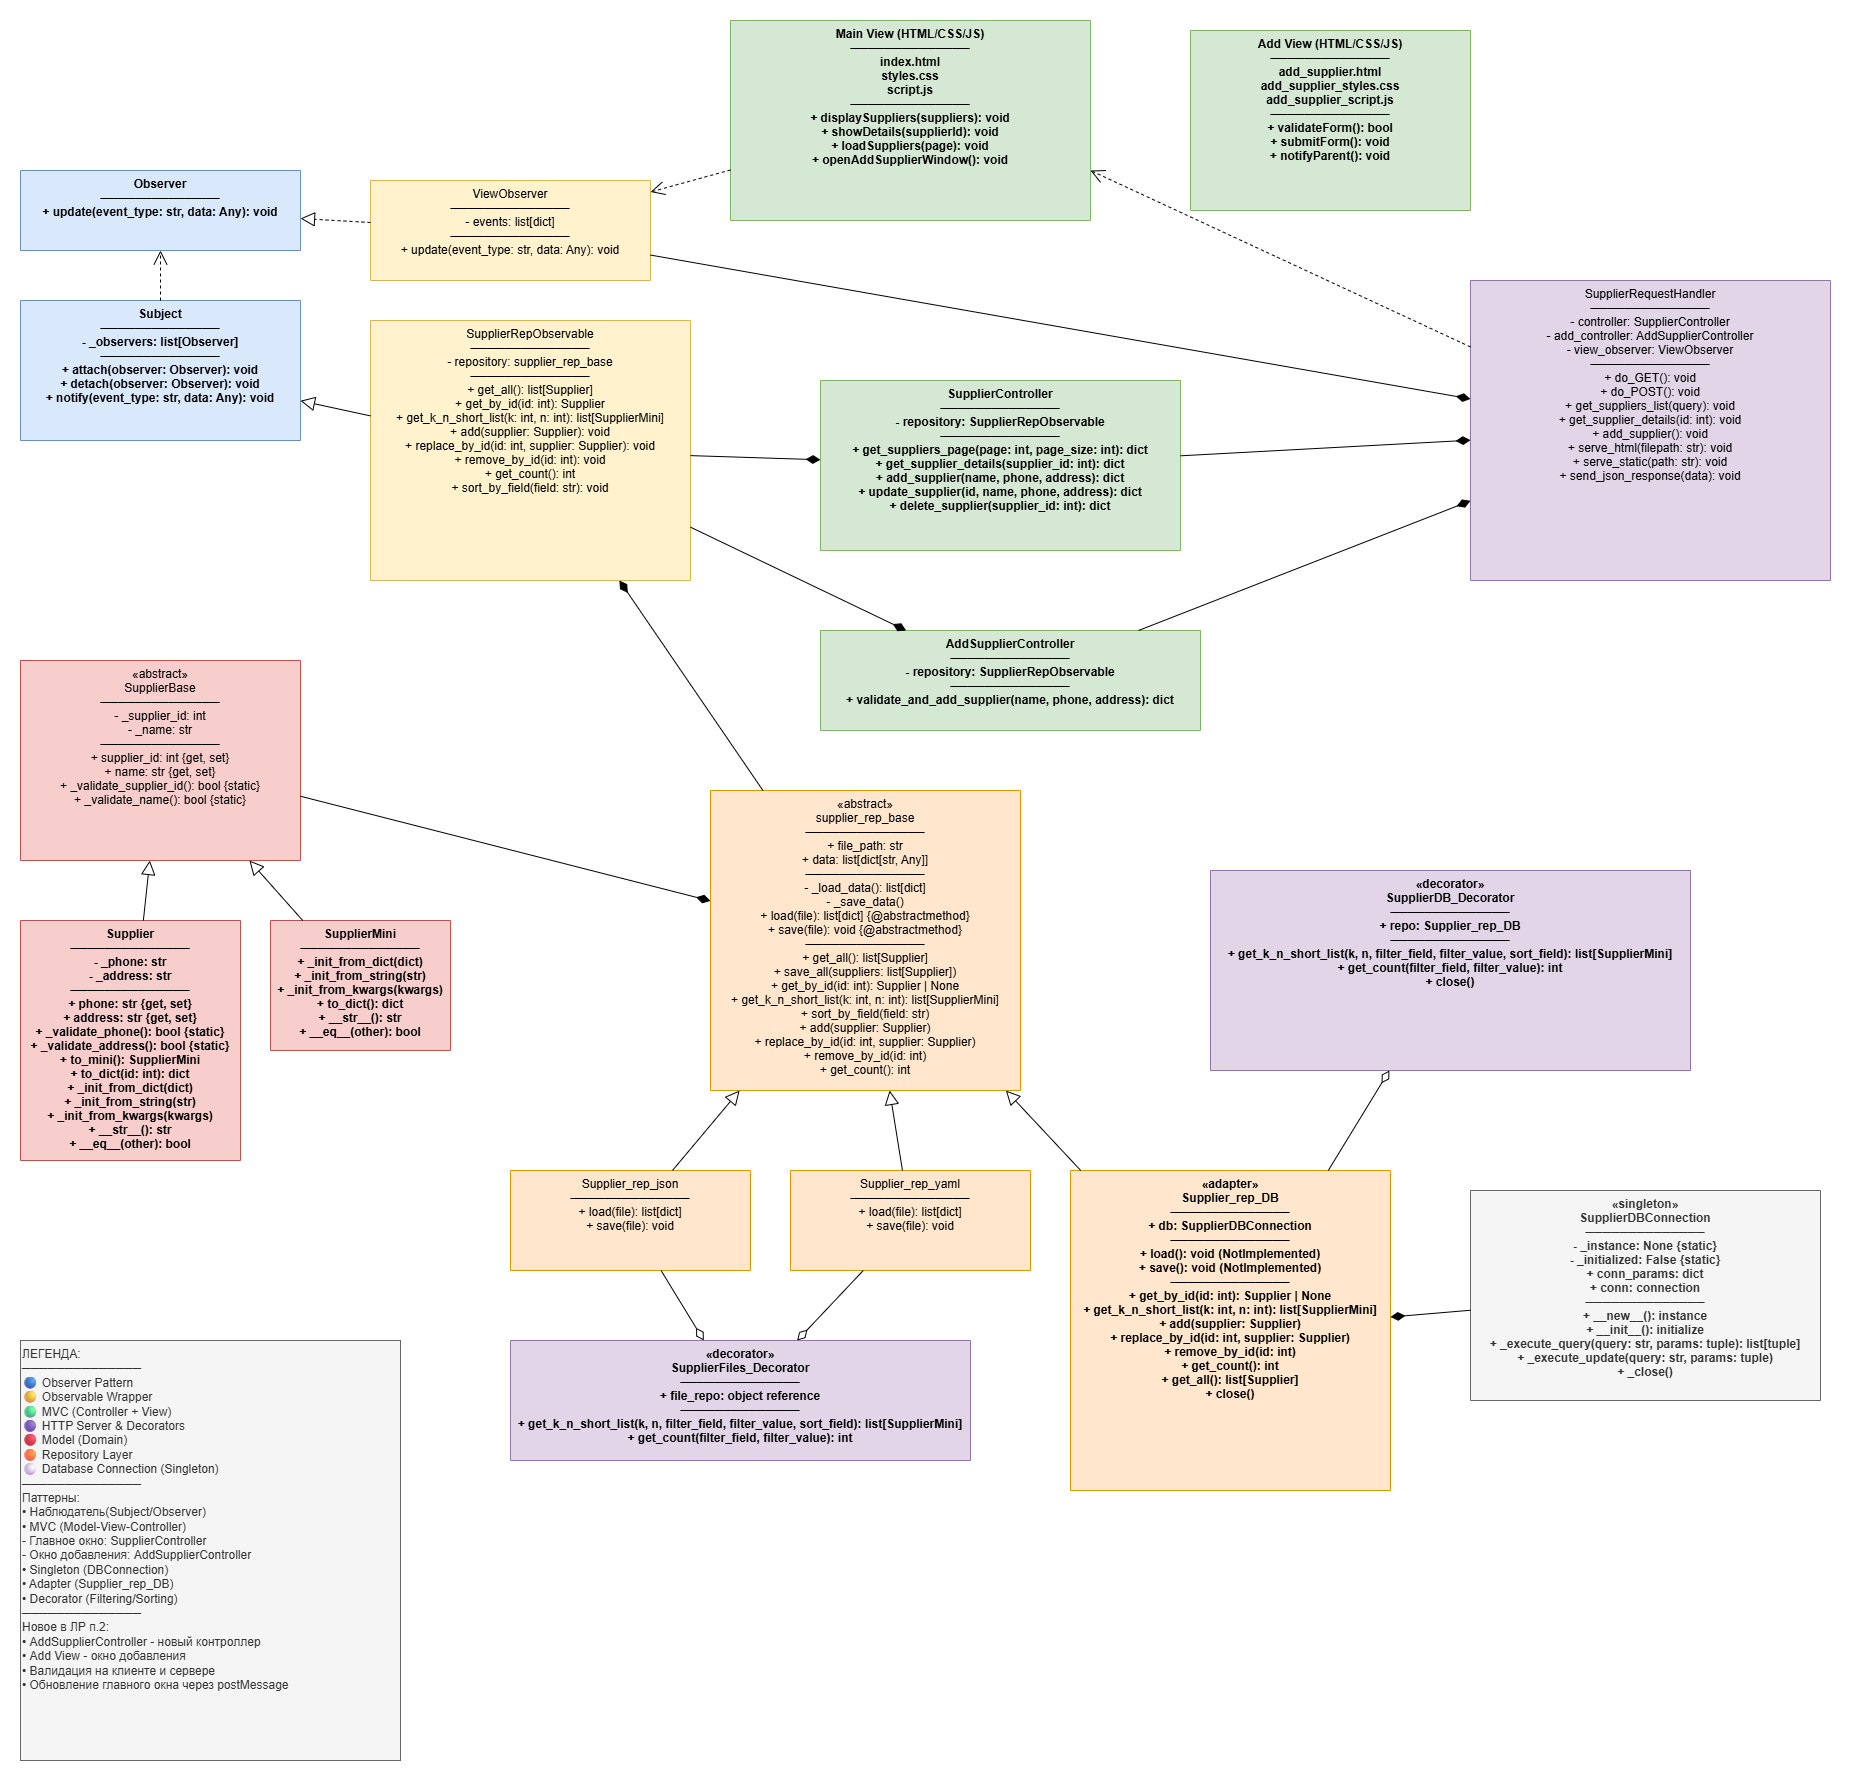

The diagram above was exported from draw.io. Its source (the exported page's mxGraphModel, read from the mxfile embedded in the PNG):
<mxGraphModel dx="2135" dy="2603" grid="1" gridSize="10" guides="1" tooltips="1" connect="1" arrows="1" fold="1" page="1" pageScale="1" pageWidth="1900" pageHeight="1400" math="0" shadow="0">
  <root>
    <mxCell id="0" />
    <mxCell id="1" parent="0" />
    <mxCell id="observer-interface" value="Observer&#10;──────────────&#10;+ update(event_type: str, data: Any): void" style="swimlane;fontStyle=1;align=center;verticalAlign=top;childLayout=stackLayout;horizontal=1;startSize=80;horizontalStack=0;resizeParent=1;resizeParentMax=0;resizeLast=0;collapsible=1;marginBottom=0;fillColor=#dae8fc;strokeColor=#6c8ebf;" parent="1" vertex="1">
      <mxGeometry x="50" y="30" width="280" height="80" as="geometry" />
    </mxCell>
    <mxCell id="subject-interface" value="Subject&#10;──────────────&#10;- _observers: list[Observer]&#10;──────────────&#10;+ attach(observer: Observer): void&#10;+ detach(observer: Observer): void&#10;+ notify(event_type: str, data: Any): void" style="swimlane;fontStyle=1;align=center;verticalAlign=top;childLayout=stackLayout;horizontal=1;startSize=140;horizontalStack=0;resizeParent=1;resizeParentMax=0;resizeLast=0;collapsible=1;marginBottom=0;fillColor=#dae8fc;strokeColor=#6c8ebf;" parent="1" vertex="1">
      <mxGeometry x="50" y="160" width="280" height="140" as="geometry" />
    </mxCell>
    <mxCell id="view-observer" value="ViewObserver&#10;──────────────&#10;- events: list[dict]&#10;──────────────&#10;+ update(event_type: str, data: Any): void" style="swimlane;fontStyle=0;align=center;verticalAlign=top;childLayout=stackLayout;horizontal=1;startSize=100;horizontalStack=0;resizeParent=1;resizeParentMax=0;resizeLast=0;collapsible=1;marginBottom=0;fillColor=#fff2cc;strokeColor=#d6b656;" parent="1" vertex="1">
      <mxGeometry x="400" y="40" width="280" height="100" as="geometry" />
    </mxCell>
    <mxCell id="supplier-rep-observable" value="SupplierRepObservable&#10;──────────────&#10;- repository: supplier_rep_base&#10;──────────────&#10;+ get_all(): list[Supplier]&#10;+ get_by_id(id: int): Supplier&#10;+ get_k_n_short_list(k: int, n: int): list[SupplierMini]&#10;+ add(supplier: Supplier): void&#10;+ replace_by_id(id: int, supplier: Supplier): void&#10;+ remove_by_id(id: int): void&#10;+ get_count(): int&#10;+ sort_by_field(field: str): void" style="swimlane;fontStyle=0;align=center;verticalAlign=top;childLayout=stackLayout;horizontal=1;startSize=260;horizontalStack=0;resizeParent=1;resizeParentMax=0;resizeLast=0;collapsible=1;marginBottom=0;fillColor=#fff2cc;strokeColor=#d6b656;" parent="1" vertex="1">
      <mxGeometry x="400" y="180" width="320" height="260" as="geometry" />
    </mxCell>
    <mxCell id="controller" value="SupplierController&#10;──────────────&#10;- repository: SupplierRepObservable&#10;──────────────&#10;+ get_suppliers_page(page: int, page_size: int): dict&#10;+ get_supplier_details(supplier_id: int): dict&#10;+ add_supplier(name, phone, address): dict&#10;+ update_supplier(id, name, phone, address): dict&#10;+ delete_supplier(supplier_id: int): dict" style="swimlane;fontStyle=1;align=center;verticalAlign=top;childLayout=stackLayout;horizontal=1;startSize=220;horizontalStack=0;resizeParent=1;resizeParentMax=0;resizeLast=0;collapsible=1;marginBottom=0;fillColor=#d5e8d4;strokeColor=#82b366;" parent="1" vertex="1">
      <mxGeometry x="850" y="240" width="360" height="170" as="geometry" />
    </mxCell>
    <mxCell id="add-controller" value="AddSupplierController&#10;──────────────&#10;- repository: SupplierRepObservable&#10;──────────────&#10;+ validate_and_add_supplier(name, phone, address): dict" style="swimlane;fontStyle=1;align=center;verticalAlign=top;childLayout=stackLayout;horizontal=1;startSize=100;horizontalStack=0;resizeParent=1;resizeParentMax=0;resizeLast=0;collapsible=1;marginBottom=0;fillColor=#d5e8d4;strokeColor=#82b366;" parent="1" vertex="1">
      <mxGeometry x="850" y="490" width="380" height="100" as="geometry" />
    </mxCell>
    <mxCell id="view-html" value="Main View (HTML/CSS/JS)&#10;──────────────&#10;index.html&#10;styles.css&#10;script.js&#10;──────────────&#10;+ displaySuppliers(suppliers): void&#10;+ showDetails(supplierId): void&#10;+ loadSuppliers(page): void&#10;+ openAddSupplierWindow(): void" style="swimlane;fontStyle=1;align=center;verticalAlign=top;childLayout=stackLayout;horizontal=1;startSize=200;horizontalStack=0;resizeParent=1;resizeParentMax=0;resizeLast=0;collapsible=1;marginBottom=0;fillColor=#d5e8d4;strokeColor=#82b366;" parent="1" vertex="1">
      <mxGeometry x="760" y="-120" width="360" height="200" as="geometry" />
    </mxCell>
    <mxCell id="add-view" value="Add View (HTML/CSS/JS)&#10;──────────────&#10;add_supplier.html&#10;add_supplier_styles.css&#10;add_supplier_script.js&#10;──────────────&#10;+ validateForm(): bool&#10;+ submitForm(): void&#10;+ notifyParent(): void" style="swimlane;fontStyle=1;align=center;verticalAlign=top;childLayout=stackLayout;horizontal=1;startSize=180;horizontalStack=0;resizeParent=1;resizeParentMax=0;resizeLast=0;collapsible=1;marginBottom=0;fillColor=#d5e8d4;strokeColor=#82b366;" parent="1" vertex="1">
      <mxGeometry x="1220" y="-110" width="280" height="180" as="geometry" />
    </mxCell>
    <mxCell id="http-server" value="SupplierRequestHandler&#10;──────────────&#10;- controller: SupplierController&#10;- add_controller: AddSupplierController&#10;- view_observer: ViewObserver&#10;──────────────&#10;+ do_GET(): void&#10;+ do_POST(): void&#10;+ get_suppliers_list(query): void&#10;+ get_supplier_details(id: int): void&#10;+ add_supplier(): void&#10;+ serve_html(filepath: str): void&#10;+ serve_static(path: str): void&#10;+ send_json_response(data): void" style="swimlane;fontStyle=0;align=center;verticalAlign=top;childLayout=stackLayout;horizontal=1;startSize=300;horizontalStack=0;resizeParent=1;resizeParentMax=0;resizeLast=0;collapsible=1;marginBottom=0;fillColor=#e1d5e7;strokeColor=#9673a6;" parent="1" vertex="1">
      <mxGeometry x="1500" y="140" width="360" height="300" as="geometry" />
    </mxCell>
    <mxCell id="supplier-base" value="«abstract»&#10;SupplierBase&#10;──────────────&#10;- _supplier_id: int&#10;- _name: str&#10;──────────────&#10;+ supplier_id: int {get, set}&#10;+ name: str {get, set}&#10;+ _validate_supplier_id(): bool {static}&#10;+ _validate_name(): bool {static}" style="swimlane;fontStyle=0;align=center;verticalAlign=top;childLayout=stackLayout;horizontal=1;startSize=200;horizontalStack=0;resizeParent=1;resizeParentMax=0;resizeLast=0;collapsible=1;marginBottom=0;fillColor=#f8cecc;strokeColor=#b85450;" parent="1" vertex="1">
      <mxGeometry x="50" y="520" width="280" height="200" as="geometry" />
    </mxCell>
    <mxCell id="supplier" value="Supplier&#10;──────────────&#10;- _phone: str&#10;- _address: str&#10;──────────────&#10;+ phone: str {get, set}&#10;+ address: str {get, set}&#10;+ _validate_phone(): bool {static}&#10;+ _validate_address(): bool {static}&#10;+ to_mini(): SupplierMini&#10;+ to_dict(id: int): dict&#10;+ _init_from_dict(dict)&#10;+ _init_from_string(str)&#10;+ _init_from_kwargs(kwargs)&#10;+ __str__(): str&#10;+ __eq__(other): bool" style="swimlane;fontStyle=1;align=center;verticalAlign=top;childLayout=stackLayout;horizontal=1;startSize=340;horizontalStack=0;resizeParent=1;resizeParentMax=0;resizeLast=0;collapsible=1;marginBottom=0;fillColor=#f8cecc;strokeColor=#b85450;" parent="1" vertex="1">
      <mxGeometry x="50" y="780" width="220" height="240" as="geometry" />
    </mxCell>
    <mxCell id="supplier-mini" value="SupplierMini&#10;──────────────&#10;+ _init_from_dict(dict)&#10;+ _init_from_string(str)&#10;+ _init_from_kwargs(kwargs)&#10;+ to_dict(): dict&#10;+ __str__(): str&#10;+ __eq__(other): bool" style="swimlane;fontStyle=1;align=center;verticalAlign=top;childLayout=stackLayout;horizontal=1;startSize=160;horizontalStack=0;resizeParent=1;resizeParentMax=0;resizeLast=0;collapsible=1;marginBottom=0;fillColor=#f8cecc;strokeColor=#b85450;" parent="1" vertex="1">
      <mxGeometry x="300" y="780" width="180" height="130" as="geometry" />
    </mxCell>
    <mxCell id="supplier-rep-base" value="«abstract»&#10;supplier_rep_base&#10;──────────────&#10;+ file_path: str&#10;+ data: list[dict[str, Any]]&#10;──────────────&#10;- _load_data(): list[dict]&#10;- _save_data()&#10;+ load(file): list[dict] {@abstractmethod}&#10;+ save(file): void {@abstractmethod}&#10;──────────────&#10;+ get_all(): list[Supplier]&#10;+ save_all(suppliers: list[Supplier])&#10;+ get_by_id(id: int): Supplier | None&#10;+ get_k_n_short_list(k: int, n: int): list[SupplierMini]&#10;+ sort_by_field(field: str)&#10;+ add(supplier: Supplier)&#10;+ replace_by_id(id: int, supplier: Supplier)&#10;+ remove_by_id(id: int)&#10;+ get_count(): int" style="swimlane;fontStyle=0;align=center;verticalAlign=top;childLayout=stackLayout;horizontal=1;startSize=440;horizontalStack=0;resizeParent=1;resizeParentMax=0;resizeLast=0;collapsible=1;marginBottom=0;fillColor=#ffe6cc;strokeColor=#d79b00;" parent="1" vertex="1">
      <mxGeometry x="740" y="650" width="310" height="300" as="geometry" />
    </mxCell>
    <mxCell id="supplier-rep-json" value="Supplier_rep_json&#10;──────────────&#10;+ load(file): list[dict]&#10;+ save(file): void" style="swimlane;fontStyle=0;align=center;verticalAlign=top;childLayout=stackLayout;horizontal=1;startSize=100;horizontalStack=0;resizeParent=1;resizeParentMax=0;resizeLast=0;collapsible=1;marginBottom=0;fillColor=#ffe6cc;strokeColor=#d79b00;" parent="1" vertex="1">
      <mxGeometry x="540" y="1030" width="240" height="100" as="geometry" />
    </mxCell>
    <mxCell id="supplier-rep-yaml" value="Supplier_rep_yaml&#10;──────────────&#10;+ load(file): list[dict]&#10;+ save(file): void" style="swimlane;fontStyle=0;align=center;verticalAlign=top;childLayout=stackLayout;horizontal=1;startSize=100;horizontalStack=0;resizeParent=1;resizeParentMax=0;resizeLast=0;collapsible=1;marginBottom=0;fillColor=#ffe6cc;strokeColor=#d79b00;" parent="1" vertex="1">
      <mxGeometry x="820" y="1030" width="240" height="100" as="geometry" />
    </mxCell>
    <mxCell id="supplier-rep-db" value="«adapter»&#10;Supplier_rep_DB&#10;──────────────&#10;+ db: SupplierDBConnection&#10;──────────────&#10;+ load(): void (NotImplemented)&#10;+ save(): void (NotImplemented)&#10;──────────────&#10;+ get_by_id(id: int): Supplier | None&#10;+ get_k_n_short_list(k: int, n: int): list[SupplierMini]&#10;+ add(supplier: Supplier)&#10;+ replace_by_id(id: int, supplier: Supplier)&#10;+ remove_by_id(id: int)&#10;+ get_count(): int&#10;+ get_all(): list[Supplier]&#10;+ close()" style="swimlane;fontStyle=1;align=center;verticalAlign=top;childLayout=stackLayout;horizontal=1;startSize=320;horizontalStack=0;resizeParent=1;resizeParentMax=0;resizeLast=0;collapsible=1;marginBottom=0;fillColor=#ffe6cc;strokeColor=#d79b00;" parent="1" vertex="1">
      <mxGeometry x="1100" y="1030" width="320" height="320" as="geometry" />
    </mxCell>
    <mxCell id="db-connection" value="«singleton»&#10;SupplierDBConnection&#10;──────────────&#10;- _instance: None {static}&#10;- _initialized: False {static}&#10;+ conn_params: dict&#10;+ conn: connection&#10;──────────────&#10;+ __new__(): instance&#10;+ __init__(): initialize&#10;+ _execute_query(query: str, params: tuple): list[tuple]&#10;+ _execute_update(query: str, params: tuple)&#10;+ _close()" style="swimlane;fontStyle=1;align=center;verticalAlign=top;childLayout=stackLayout;horizontal=1;startSize=280;horizontalStack=0;resizeParent=1;resizeParentMax=0;resizeLast=0;collapsible=1;marginBottom=0;fillColor=#f5f5f5;strokeColor=#666666;fontColor=#333333;" parent="1" vertex="1">
      <mxGeometry x="1500" y="1050" width="350" height="210" as="geometry" />
    </mxCell>
    <mxCell id="decorator-db" value="«decorator»&#10;SupplierDB_Decorator&#10;──────────────&#10;+ repo: Supplier_rep_DB&#10;──────────────&#10;+ get_k_n_short_list(k, n, filter_field, filter_value, sort_field): list[SupplierMini]&#10;+ get_count(filter_field, filter_value): int&#10;+ close()" style="swimlane;fontStyle=1;align=center;verticalAlign=top;childLayout=stackLayout;horizontal=1;startSize=200;horizontalStack=0;resizeParent=1;resizeParentMax=0;resizeLast=0;collapsible=1;marginBottom=0;fillColor=#e1d5e7;strokeColor=#9673a6;" parent="1" vertex="1">
      <mxGeometry x="1240" y="730" width="480" height="200" as="geometry" />
    </mxCell>
    <mxCell id="decorator-files" value="«decorator»&#10;SupplierFiles_Decorator&#10;──────────────&#10;+ file_repo: object reference&#10;──────────────&#10;+ get_k_n_short_list(k, n, filter_field, filter_value, sort_field): list[SupplierMini]&#10;+ get_count(filter_field, filter_value): int" style="swimlane;fontStyle=1;align=center;verticalAlign=top;childLayout=stackLayout;horizontal=1;startSize=180;horizontalStack=0;resizeParent=1;resizeParentMax=0;resizeLast=0;collapsible=1;marginBottom=0;fillColor=#e1d5e7;strokeColor=#9673a6;" parent="1" vertex="1">
      <mxGeometry x="540" y="1200" width="460" height="120" as="geometry" />
    </mxCell>
    <mxCell id="edge-observer-impl" style="endArrow=block;endFill=0;endSize=12;html=1;dashed=1;" parent="1" source="view-observer" target="observer-interface" edge="1">
      <mxGeometry relative="1" as="geometry" />
    </mxCell>
    <mxCell id="edge-subject-observer" style="endArrow=open;endFill=0;endSize=12;html=1;dashed=1;" parent="1" source="subject-interface" target="observer-interface" edge="1">
      <mxGeometry relative="1" as="geometry" />
    </mxCell>
    <mxCell id="edge-observable-subject" style="endArrow=block;endFill=0;endSize=12;html=1;" parent="1" source="supplier-rep-observable" target="subject-interface" edge="1">
      <mxGeometry relative="1" as="geometry" />
    </mxCell>
    <mxCell id="edge-controller-repo" style="endArrow=diamondThin;endFill=1;endSize=12;html=1;" parent="1" source="supplier-rep-observable" target="controller" edge="1">
      <mxGeometry relative="1" as="geometry" />
    </mxCell>
    <mxCell id="edge-addcontroller-repo" style="endArrow=diamondThin;endFill=1;endSize=12;html=1;" parent="1" source="supplier-rep-observable" target="add-controller" edge="1">
      <mxGeometry relative="1" as="geometry" />
    </mxCell>
    <mxCell id="edge-http-controller" style="endArrow=diamondThin;endFill=1;endSize=12;html=1;" parent="1" source="controller" target="http-server" edge="1">
      <mxGeometry relative="1" as="geometry" />
    </mxCell>
    <mxCell id="edge-http-addcontroller" style="endArrow=diamondThin;endFill=1;endSize=12;html=1;" parent="1" source="add-controller" target="http-server" edge="1">
      <mxGeometry relative="1" as="geometry" />
    </mxCell>
    <mxCell id="edge-http-observer" style="endArrow=diamondThin;endFill=1;endSize=12;html=1;" parent="1" source="view-observer" target="http-server" edge="1">
      <mxGeometry relative="1" as="geometry" />
    </mxCell>
    <mxCell id="edge-view-observer" style="endArrow=open;endFill=0;endSize=12;html=1;dashed=1;" parent="1" source="view-html" target="view-observer" edge="1">
      <mxGeometry relative="1" as="geometry" />
    </mxCell>
    <mxCell id="edge-http-view" style="endArrow=open;endFill=0;endSize=12;html=1;dashed=1;entryX=1;entryY=0.75;entryDx=0;entryDy=0;" parent="1" source="http-server" target="view-html" edge="1">
      <mxGeometry relative="1" as="geometry" />
    </mxCell>
    <mxCell id="edge-supplier-base" style="endArrow=block;endFill=0;endSize=12;html=1;" parent="1" source="supplier" target="supplier-base" edge="1">
      <mxGeometry relative="1" as="geometry" />
    </mxCell>
    <mxCell id="edge-mini-base" style="endArrow=block;endFill=0;endSize=12;html=1;" parent="1" source="supplier-mini" target="supplier-base" edge="1">
      <mxGeometry relative="1" as="geometry" />
    </mxCell>
    <mxCell id="edge-supplier-uses-base" style="endArrow=diamondThin;endFill=1;endSize=12;html=1;" parent="1" source="supplier-base" target="supplier-rep-base" edge="1">
      <mxGeometry relative="1" as="geometry" />
    </mxCell>
    <mxCell id="edge-json-base" style="endArrow=block;endFill=0;endSize=12;html=1;" parent="1" source="supplier-rep-json" target="supplier-rep-base" edge="1">
      <mxGeometry relative="1" as="geometry" />
    </mxCell>
    <mxCell id="edge-yaml-base" style="endArrow=block;endFill=0;endSize=12;html=1;" parent="1" source="supplier-rep-yaml" target="supplier-rep-base" edge="1">
      <mxGeometry relative="1" as="geometry" />
    </mxCell>
    <mxCell id="edge-db-base" style="endArrow=block;endFill=0;endSize=12;html=1;" parent="1" source="supplier-rep-db" target="supplier-rep-base" edge="1">
      <mxGeometry relative="1" as="geometry" />
    </mxCell>
    <mxCell id="edge-observable-base" style="endArrow=diamondThin;endFill=1;endSize=12;html=1;" parent="1" source="supplier-rep-base" target="supplier-rep-observable" edge="1">
      <mxGeometry relative="1" as="geometry" />
    </mxCell>
    <mxCell id="edge-db-connection" style="endArrow=diamondThin;endFill=1;endSize=12;html=1;" parent="1" source="db-connection" target="supplier-rep-db" edge="1">
      <mxGeometry relative="1" as="geometry" />
    </mxCell>
    <mxCell id="edge-decorator-db-repo" style="endArrow=diamondThin;endFill=0;endSize=12;html=1;" parent="1" source="supplier-rep-db" target="decorator-db" edge="1">
      <mxGeometry relative="1" as="geometry" />
    </mxCell>
    <mxCell id="edge-decorator-files-json" style="endArrow=diamondThin;endFill=0;endSize=12;html=1;" parent="1" source="supplier-rep-json" target="decorator-files" edge="1">
      <mxGeometry relative="1" as="geometry" />
    </mxCell>
    <mxCell id="edge-decorator-files-yaml" style="endArrow=diamondThin;endFill=0;endSize=12;html=1;" parent="1" source="supplier-rep-yaml" target="decorator-files" edge="1">
      <mxGeometry relative="1" as="geometry" />
    </mxCell>
    <mxCell id="legend" value="ЛЕГЕНДА:&lt;br&gt;──────────────&lt;br&gt;🔵 Observer Pattern&lt;br&gt;🟡 Observable Wrapper&lt;br&gt;🟢 MVC (Controller + View)&lt;br&gt;🟣 HTTP Server &amp;amp; Decorators&lt;br&gt;🔴 Model (Domain)&lt;br&gt;🟠 Repository Layer&lt;br&gt;⚪ Database Connection (Singleton)&lt;br&gt;──────────────&lt;br&gt;Паттерны:&lt;br&gt;• Наблюдатель(Subject/Observer)&lt;br&gt;• MVC (Model-View-Controller)&lt;br&gt;  - Главное окно: SupplierController&lt;br&gt;  - Окно добавления: AddSupplierController&lt;br&gt;• Singleton (DBConnection)&lt;br&gt;• Adapter (Supplier_rep_DB)&lt;br&gt;• Decorator (Filtering/Sorting)&lt;br&gt;──────────────&lt;br&gt;Новое в ЛР п.2:&lt;br&gt;• AddSupplierController - новый контроллер&lt;br&gt;• Add View - окно добавления&lt;br&gt;• Валидация на клиенте и сервере&lt;br&gt;• Обновление главного окна через postMessage" style="text;html=1;strokeColor=#666666;fillColor=#f5f5f5;align=left;verticalAlign=top;whiteSpace=wrap;rounded=1;fontColor=#333333;arcSize=0;" parent="1" vertex="1">
      <mxGeometry x="50" y="1200" width="380" height="420" as="geometry" />
    </mxCell>
  </root>
</mxGraphModel>